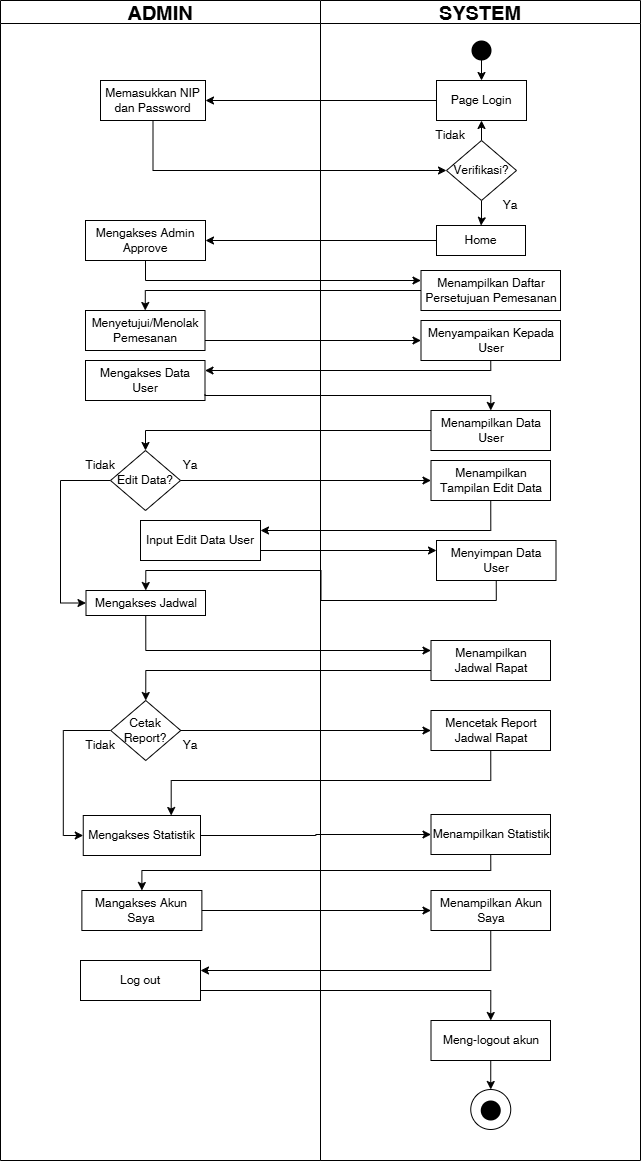

The diagram above was exported from draw.io. Its source (the exported page's mxGraphModel, read from the mxfile embedded in the PNG):
<mxGraphModel dx="880" dy="468" grid="1" gridSize="10" guides="1" tooltips="1" connect="1" arrows="1" fold="1" page="1" pageScale="1" pageWidth="827" pageHeight="1169" math="0" shadow="0">
  <root>
    <mxCell id="0" />
    <mxCell id="1" parent="0" />
    <mxCell id="rbfa1TdUvOKoSErvrKqg-1" value="&lt;font style=&quot;font-size: 20px;&quot;&gt;SYSTEM&lt;/font&gt;" style="swimlane;whiteSpace=wrap;html=1;strokeWidth=1;" parent="1" vertex="1">
      <mxGeometry x="440" y="40" width="320" height="1160" as="geometry" />
    </mxCell>
    <mxCell id="rbfa1TdUvOKoSErvrKqg-12" value="Home" style="whiteSpace=wrap;html=1;" parent="rbfa1TdUvOKoSErvrKqg-1" vertex="1">
      <mxGeometry x="116" y="225" width="89" height="30" as="geometry" />
    </mxCell>
    <mxCell id="rbfa1TdUvOKoSErvrKqg-16" value="Menampilkan Daftar Persetujuan Pemesanan" style="whiteSpace=wrap;html=1;" parent="rbfa1TdUvOKoSErvrKqg-1" vertex="1">
      <mxGeometry x="100.5" y="270" width="139.5" height="40" as="geometry" />
    </mxCell>
    <mxCell id="ankMadF51KWNPHjDKc-J-1" value="Menyampaikan Kepada User" style="whiteSpace=wrap;html=1;" parent="rbfa1TdUvOKoSErvrKqg-1" vertex="1">
      <mxGeometry x="100.5" y="320" width="139.5" height="40" as="geometry" />
    </mxCell>
    <mxCell id="ankMadF51KWNPHjDKc-J-6" value="Menampilkan Data User" style="whiteSpace=wrap;html=1;" parent="rbfa1TdUvOKoSErvrKqg-1" vertex="1">
      <mxGeometry x="110.5" y="410" width="119.5" height="40" as="geometry" />
    </mxCell>
    <mxCell id="ankMadF51KWNPHjDKc-J-12" value="Menampilkan Tampilan Edit Data" style="whiteSpace=wrap;html=1;" parent="rbfa1TdUvOKoSErvrKqg-1" vertex="1">
      <mxGeometry x="110.5" y="460" width="119.5" height="40" as="geometry" />
    </mxCell>
    <mxCell id="ankMadF51KWNPHjDKc-J-16" value="Menampilkan&lt;div&gt;Jadwal Rapat&lt;/div&gt;" style="whiteSpace=wrap;html=1;" parent="rbfa1TdUvOKoSErvrKqg-1" vertex="1">
      <mxGeometry x="110.5" y="640" width="119.5" height="40" as="geometry" />
    </mxCell>
    <mxCell id="ankMadF51KWNPHjDKc-J-25" value="Menampilkan Statistik" style="whiteSpace=wrap;html=1;" parent="rbfa1TdUvOKoSErvrKqg-1" vertex="1">
      <mxGeometry x="110.5" y="814" width="119.5" height="40" as="geometry" />
    </mxCell>
    <mxCell id="ankMadF51KWNPHjDKc-J-29" value="Menampilkan Akun Saya" style="whiteSpace=wrap;html=1;" parent="rbfa1TdUvOKoSErvrKqg-1" vertex="1">
      <mxGeometry x="110.5" y="890" width="119.5" height="40" as="geometry" />
    </mxCell>
    <mxCell id="ankMadF51KWNPHjDKc-J-32" value="" style="ellipse;whiteSpace=wrap;html=1;aspect=fixed;" parent="rbfa1TdUvOKoSErvrKqg-1" vertex="1">
      <mxGeometry x="150.25" y="1089" width="40" height="40" as="geometry" />
    </mxCell>
    <mxCell id="ankMadF51KWNPHjDKc-J-33" value="" style="shape=waypoint;sketch=0;fillStyle=solid;size=6;pointerEvents=1;points=[];fillColor=none;resizable=0;rotatable=0;perimeter=centerPerimeter;snapToPoint=1;strokeWidth=8;" parent="rbfa1TdUvOKoSErvrKqg-1" vertex="1">
      <mxGeometry x="160.25" y="1100" width="20" height="20" as="geometry" />
    </mxCell>
    <mxCell id="BrE751MXoyolMly6CPX4-4" value="Menyimpan Data User" style="whiteSpace=wrap;html=1;" parent="rbfa1TdUvOKoSErvrKqg-1" vertex="1">
      <mxGeometry x="116" y="540" width="119.5" height="40" as="geometry" />
    </mxCell>
    <mxCell id="len-mI-lDO1PbLL4_oBX-6" style="edgeStyle=orthogonalEdgeStyle;rounded=0;orthogonalLoop=1;jettySize=auto;html=1;exitX=0.5;exitY=1;exitDx=0;exitDy=0;entryX=0.5;entryY=0;entryDx=0;entryDy=0;" parent="rbfa1TdUvOKoSErvrKqg-1" source="len-mI-lDO1PbLL4_oBX-4" target="ankMadF51KWNPHjDKc-J-32" edge="1">
      <mxGeometry relative="1" as="geometry" />
    </mxCell>
    <mxCell id="len-mI-lDO1PbLL4_oBX-4" value="Meng-logout akun" style="whiteSpace=wrap;html=1;" parent="rbfa1TdUvOKoSErvrKqg-1" vertex="1">
      <mxGeometry x="110.5" y="1020" width="119.5" height="40" as="geometry" />
    </mxCell>
    <mxCell id="WiMI1hTDx8f8zR5X7MvA-7" value="Mencetak Report Jadwal Rapat" style="whiteSpace=wrap;html=1;" parent="rbfa1TdUvOKoSErvrKqg-1" vertex="1">
      <mxGeometry x="110.5" y="710" width="119.5" height="40" as="geometry" />
    </mxCell>
    <mxCell id="qdAIU5Z78UA1c3uaA3Xr-2" value="Ya" style="text;html=1;align=center;verticalAlign=middle;whiteSpace=wrap;rounded=0;" vertex="1" parent="rbfa1TdUvOKoSErvrKqg-1">
      <mxGeometry x="160.25" y="190" width="60" height="30" as="geometry" />
    </mxCell>
    <mxCell id="rbfa1TdUvOKoSErvrKqg-3" value="&lt;font style=&quot;font-size: 20px;&quot;&gt;ADMIN&lt;/font&gt;" style="swimlane;whiteSpace=wrap;html=1;" parent="1" vertex="1">
      <mxGeometry x="120" y="40" width="320" height="1160" as="geometry" />
    </mxCell>
    <mxCell id="rbfa1TdUvOKoSErvrKqg-14" value="Mengakses Admin Approve" style="whiteSpace=wrap;html=1;" parent="rbfa1TdUvOKoSErvrKqg-3" vertex="1">
      <mxGeometry x="85" y="220" width="120" height="40" as="geometry" />
    </mxCell>
    <mxCell id="rbfa1TdUvOKoSErvrKqg-21" value="Menyetujui/Menolak Pemesanan" style="whiteSpace=wrap;html=1;" parent="rbfa1TdUvOKoSErvrKqg-3" vertex="1">
      <mxGeometry x="85" y="310" width="119.5" height="40" as="geometry" />
    </mxCell>
    <mxCell id="ankMadF51KWNPHjDKc-J-3" value="Mengakses Data User" style="whiteSpace=wrap;html=1;" parent="rbfa1TdUvOKoSErvrKqg-3" vertex="1">
      <mxGeometry x="85" y="360" width="119.5" height="40" as="geometry" />
    </mxCell>
    <mxCell id="BrE751MXoyolMly6CPX4-7" style="edgeStyle=orthogonalEdgeStyle;rounded=0;orthogonalLoop=1;jettySize=auto;html=1;exitX=0;exitY=0.5;exitDx=0;exitDy=0;entryX=0;entryY=0.5;entryDx=0;entryDy=0;" parent="rbfa1TdUvOKoSErvrKqg-3" source="ankMadF51KWNPHjDKc-J-10" edge="1">
      <mxGeometry relative="1" as="geometry">
        <Array as="points">
          <mxPoint x="60" y="480" />
          <mxPoint x="60" y="603" />
        </Array>
        <mxPoint x="85.5" y="602.5" as="targetPoint" />
      </mxGeometry>
    </mxCell>
    <mxCell id="ankMadF51KWNPHjDKc-J-10" value="Edit Data?" style="rhombus;whiteSpace=wrap;html=1;" parent="rbfa1TdUvOKoSErvrKqg-3" vertex="1">
      <mxGeometry x="110" y="450" width="70" height="60" as="geometry" />
    </mxCell>
    <mxCell id="ankMadF51KWNPHjDKc-J-19" value="Mengakses Jadwal" style="whiteSpace=wrap;html=1;" parent="rbfa1TdUvOKoSErvrKqg-3" vertex="1">
      <mxGeometry x="85.5" y="590" width="119.5" height="25" as="geometry" />
    </mxCell>
    <mxCell id="ankMadF51KWNPHjDKc-J-23" value="Mengakses Statistik" style="whiteSpace=wrap;html=1;" parent="rbfa1TdUvOKoSErvrKqg-3" vertex="1">
      <mxGeometry x="82.75" y="815" width="117.25" height="40" as="geometry" />
    </mxCell>
    <mxCell id="ankMadF51KWNPHjDKc-J-27" value="Mangakses Akun Saya" style="whiteSpace=wrap;html=1;" parent="rbfa1TdUvOKoSErvrKqg-3" vertex="1">
      <mxGeometry x="81.38" y="890" width="120" height="40" as="geometry" />
    </mxCell>
    <mxCell id="YuQgP4lpURz8BvTdDLbT-3" value="Tidak" style="text;html=1;align=center;verticalAlign=middle;whiteSpace=wrap;rounded=0;" parent="rbfa1TdUvOKoSErvrKqg-3" vertex="1">
      <mxGeometry x="70" y="450" width="60" height="30" as="geometry" />
    </mxCell>
    <mxCell id="YuQgP4lpURz8BvTdDLbT-4" value="Ya" style="text;html=1;align=center;verticalAlign=middle;whiteSpace=wrap;rounded=0;" parent="rbfa1TdUvOKoSErvrKqg-3" vertex="1">
      <mxGeometry x="160" y="450" width="60" height="30" as="geometry" />
    </mxCell>
    <mxCell id="BrE751MXoyolMly6CPX4-2" value="Input Edit Data User" style="rounded=0;whiteSpace=wrap;html=1;" parent="rbfa1TdUvOKoSErvrKqg-3" vertex="1">
      <mxGeometry x="140" y="520" width="120" height="40" as="geometry" />
    </mxCell>
    <mxCell id="len-mI-lDO1PbLL4_oBX-2" value="Log out" style="whiteSpace=wrap;html=1;" parent="rbfa1TdUvOKoSErvrKqg-3" vertex="1">
      <mxGeometry x="80" y="960" width="120" height="40" as="geometry" />
    </mxCell>
    <mxCell id="WiMI1hTDx8f8zR5X7MvA-8" style="edgeStyle=orthogonalEdgeStyle;rounded=0;orthogonalLoop=1;jettySize=auto;html=1;exitX=0;exitY=0.5;exitDx=0;exitDy=0;entryX=0;entryY=0.5;entryDx=0;entryDy=0;" parent="rbfa1TdUvOKoSErvrKqg-3" source="WiMI1hTDx8f8zR5X7MvA-2" target="ankMadF51KWNPHjDKc-J-23" edge="1">
      <mxGeometry relative="1" as="geometry" />
    </mxCell>
    <mxCell id="WiMI1hTDx8f8zR5X7MvA-2" value="Cetak Report?" style="rhombus;whiteSpace=wrap;html=1;" parent="rbfa1TdUvOKoSErvrKqg-3" vertex="1">
      <mxGeometry x="110.25" y="700" width="70" height="60" as="geometry" />
    </mxCell>
    <mxCell id="WiMI1hTDx8f8zR5X7MvA-10" value="Ya" style="text;html=1;align=center;verticalAlign=middle;whiteSpace=wrap;rounded=0;" parent="rbfa1TdUvOKoSErvrKqg-3" vertex="1">
      <mxGeometry x="160" y="730" width="60" height="30" as="geometry" />
    </mxCell>
    <mxCell id="WiMI1hTDx8f8zR5X7MvA-11" value="Tidak" style="text;html=1;align=center;verticalAlign=middle;whiteSpace=wrap;rounded=0;" parent="rbfa1TdUvOKoSErvrKqg-3" vertex="1">
      <mxGeometry x="70" y="730" width="60" height="30" as="geometry" />
    </mxCell>
    <mxCell id="rbfa1TdUvOKoSErvrKqg-4" value="Memasukkan NIP dan Password" style="rounded=0;whiteSpace=wrap;html=1;" parent="1" vertex="1">
      <mxGeometry x="220" y="120" width="105" height="40" as="geometry" />
    </mxCell>
    <mxCell id="rbfa1TdUvOKoSErvrKqg-5" style="edgeStyle=orthogonalEdgeStyle;rounded=0;orthogonalLoop=1;jettySize=auto;html=1;entryX=0.5;entryY=0;entryDx=0;entryDy=0;" parent="1" target="rbfa1TdUvOKoSErvrKqg-6" edge="1">
      <mxGeometry relative="1" as="geometry">
        <mxPoint x="601" y="90" as="sourcePoint" />
      </mxGeometry>
    </mxCell>
    <mxCell id="rbfa1TdUvOKoSErvrKqg-6" value="Page Login" style="rounded=0;whiteSpace=wrap;html=1;" parent="1" vertex="1">
      <mxGeometry x="556" y="120" width="90" height="40" as="geometry" />
    </mxCell>
    <mxCell id="rbfa1TdUvOKoSErvrKqg-7" style="edgeStyle=orthogonalEdgeStyle;rounded=0;orthogonalLoop=1;jettySize=auto;html=1;exitX=0.5;exitY=0;exitDx=0;exitDy=0;entryX=0.5;entryY=1;entryDx=0;entryDy=0;" parent="1" source="rbfa1TdUvOKoSErvrKqg-8" target="rbfa1TdUvOKoSErvrKqg-6" edge="1">
      <mxGeometry relative="1" as="geometry" />
    </mxCell>
    <mxCell id="rbfa1TdUvOKoSErvrKqg-13" value="" style="edgeStyle=orthogonalEdgeStyle;rounded=0;orthogonalLoop=1;jettySize=auto;html=1;" parent="1" source="rbfa1TdUvOKoSErvrKqg-8" target="rbfa1TdUvOKoSErvrKqg-12" edge="1">
      <mxGeometry relative="1" as="geometry" />
    </mxCell>
    <mxCell id="rbfa1TdUvOKoSErvrKqg-8" value="Verifikasi?" style="rhombus;whiteSpace=wrap;html=1;" parent="1" vertex="1">
      <mxGeometry x="566" y="180" width="70" height="60" as="geometry" />
    </mxCell>
    <mxCell id="rbfa1TdUvOKoSErvrKqg-9" style="edgeStyle=orthogonalEdgeStyle;rounded=0;orthogonalLoop=1;jettySize=auto;html=1;entryX=1;entryY=0.5;entryDx=0;entryDy=0;" parent="1" source="rbfa1TdUvOKoSErvrKqg-6" target="rbfa1TdUvOKoSErvrKqg-4" edge="1">
      <mxGeometry relative="1" as="geometry" />
    </mxCell>
    <mxCell id="rbfa1TdUvOKoSErvrKqg-10" style="edgeStyle=orthogonalEdgeStyle;rounded=0;orthogonalLoop=1;jettySize=auto;html=1;exitX=0.5;exitY=1;exitDx=0;exitDy=0;entryX=0;entryY=0.5;entryDx=0;entryDy=0;" parent="1" source="rbfa1TdUvOKoSErvrKqg-4" target="rbfa1TdUvOKoSErvrKqg-8" edge="1">
      <mxGeometry relative="1" as="geometry" />
    </mxCell>
    <mxCell id="rbfa1TdUvOKoSErvrKqg-11" value="" style="shape=waypoint;sketch=0;fillStyle=solid;size=6;pointerEvents=1;points=[];fillColor=none;resizable=0;rotatable=0;perimeter=centerPerimeter;snapToPoint=1;strokeWidth=8;" parent="1" vertex="1">
      <mxGeometry x="591" y="80" width="20" height="20" as="geometry" />
    </mxCell>
    <mxCell id="rbfa1TdUvOKoSErvrKqg-15" value="" style="edgeStyle=orthogonalEdgeStyle;rounded=0;orthogonalLoop=1;jettySize=auto;html=1;" parent="1" source="rbfa1TdUvOKoSErvrKqg-12" target="rbfa1TdUvOKoSErvrKqg-14" edge="1">
      <mxGeometry relative="1" as="geometry" />
    </mxCell>
    <mxCell id="rbfa1TdUvOKoSErvrKqg-19" style="edgeStyle=orthogonalEdgeStyle;rounded=0;orthogonalLoop=1;jettySize=auto;html=1;exitX=0.5;exitY=1;exitDx=0;exitDy=0;entryX=0;entryY=0.25;entryDx=0;entryDy=0;" parent="1" source="rbfa1TdUvOKoSErvrKqg-14" target="rbfa1TdUvOKoSErvrKqg-16" edge="1">
      <mxGeometry relative="1" as="geometry" />
    </mxCell>
    <mxCell id="rbfa1TdUvOKoSErvrKqg-22" value="" style="edgeStyle=orthogonalEdgeStyle;rounded=0;orthogonalLoop=1;jettySize=auto;html=1;entryX=0.5;entryY=0;entryDx=0;entryDy=0;" parent="1" source="rbfa1TdUvOKoSErvrKqg-16" target="rbfa1TdUvOKoSErvrKqg-21" edge="1">
      <mxGeometry relative="1" as="geometry">
        <Array as="points">
          <mxPoint x="265" y="330" />
        </Array>
      </mxGeometry>
    </mxCell>
    <mxCell id="ankMadF51KWNPHjDKc-J-2" style="edgeStyle=orthogonalEdgeStyle;rounded=0;orthogonalLoop=1;jettySize=auto;html=1;exitX=1;exitY=0.75;exitDx=0;exitDy=0;" parent="1" source="rbfa1TdUvOKoSErvrKqg-21" target="ankMadF51KWNPHjDKc-J-1" edge="1">
      <mxGeometry relative="1" as="geometry" />
    </mxCell>
    <mxCell id="ankMadF51KWNPHjDKc-J-7" style="edgeStyle=orthogonalEdgeStyle;rounded=0;orthogonalLoop=1;jettySize=auto;html=1;exitX=0.5;exitY=1;exitDx=0;exitDy=0;entryX=1;entryY=0.25;entryDx=0;entryDy=0;" parent="1" source="ankMadF51KWNPHjDKc-J-1" target="ankMadF51KWNPHjDKc-J-3" edge="1">
      <mxGeometry relative="1" as="geometry">
        <Array as="points">
          <mxPoint x="610" y="410" />
        </Array>
      </mxGeometry>
    </mxCell>
    <mxCell id="ankMadF51KWNPHjDKc-J-9" style="edgeStyle=orthogonalEdgeStyle;rounded=0;orthogonalLoop=1;jettySize=auto;html=1;exitX=1;exitY=0.75;exitDx=0;exitDy=0;entryX=0.5;entryY=0;entryDx=0;entryDy=0;" parent="1" target="ankMadF51KWNPHjDKc-J-6" edge="1">
      <mxGeometry relative="1" as="geometry">
        <mxPoint x="324.5" y="434" as="sourcePoint" />
        <mxPoint x="610.25" y="434" as="targetPoint" />
        <Array as="points">
          <mxPoint x="325" y="435" />
          <mxPoint x="610" y="435" />
        </Array>
      </mxGeometry>
    </mxCell>
    <mxCell id="ankMadF51KWNPHjDKc-J-11" style="edgeStyle=orthogonalEdgeStyle;rounded=0;orthogonalLoop=1;jettySize=auto;html=1;exitX=0;exitY=0.5;exitDx=0;exitDy=0;entryX=0.5;entryY=0;entryDx=0;entryDy=0;" parent="1" source="ankMadF51KWNPHjDKc-J-6" target="ankMadF51KWNPHjDKc-J-10" edge="1">
      <mxGeometry relative="1" as="geometry" />
    </mxCell>
    <mxCell id="ankMadF51KWNPHjDKc-J-13" style="edgeStyle=orthogonalEdgeStyle;rounded=0;orthogonalLoop=1;jettySize=auto;html=1;exitX=1;exitY=0.5;exitDx=0;exitDy=0;entryX=0;entryY=0.5;entryDx=0;entryDy=0;" parent="1" source="ankMadF51KWNPHjDKc-J-10" target="ankMadF51KWNPHjDKc-J-12" edge="1">
      <mxGeometry relative="1" as="geometry" />
    </mxCell>
    <mxCell id="ankMadF51KWNPHjDKc-J-30" style="edgeStyle=orthogonalEdgeStyle;rounded=0;orthogonalLoop=1;jettySize=auto;html=1;exitX=1;exitY=0.5;exitDx=0;exitDy=0;entryX=0;entryY=0.5;entryDx=0;entryDy=0;" parent="1" source="ankMadF51KWNPHjDKc-J-27" target="ankMadF51KWNPHjDKc-J-29" edge="1">
      <mxGeometry relative="1" as="geometry" />
    </mxCell>
    <mxCell id="YuQgP4lpURz8BvTdDLbT-1" value="Tidak" style="text;html=1;align=center;verticalAlign=middle;whiteSpace=wrap;rounded=0;" parent="1" vertex="1">
      <mxGeometry x="540" y="160" width="60" height="30" as="geometry" />
    </mxCell>
    <mxCell id="BrE751MXoyolMly6CPX4-3" style="edgeStyle=orthogonalEdgeStyle;rounded=0;orthogonalLoop=1;jettySize=auto;html=1;exitX=0.5;exitY=1;exitDx=0;exitDy=0;entryX=1;entryY=0.25;entryDx=0;entryDy=0;" parent="1" source="ankMadF51KWNPHjDKc-J-12" target="BrE751MXoyolMly6CPX4-2" edge="1">
      <mxGeometry relative="1" as="geometry" />
    </mxCell>
    <mxCell id="BrE751MXoyolMly6CPX4-5" style="edgeStyle=orthogonalEdgeStyle;rounded=0;orthogonalLoop=1;jettySize=auto;html=1;exitX=1;exitY=0.75;exitDx=0;exitDy=0;entryX=0;entryY=0.25;entryDx=0;entryDy=0;" parent="1" source="BrE751MXoyolMly6CPX4-2" target="BrE751MXoyolMly6CPX4-4" edge="1">
      <mxGeometry relative="1" as="geometry" />
    </mxCell>
    <mxCell id="BrE751MXoyolMly6CPX4-11" style="edgeStyle=orthogonalEdgeStyle;rounded=0;orthogonalLoop=1;jettySize=auto;html=1;exitX=0.5;exitY=1;exitDx=0;exitDy=0;entryX=0;entryY=0.25;entryDx=0;entryDy=0;" parent="1" source="ankMadF51KWNPHjDKc-J-19" target="ankMadF51KWNPHjDKc-J-16" edge="1">
      <mxGeometry relative="1" as="geometry" />
    </mxCell>
    <mxCell id="BrE751MXoyolMly6CPX4-13" style="edgeStyle=orthogonalEdgeStyle;rounded=0;orthogonalLoop=1;jettySize=auto;html=1;exitX=1;exitY=0.5;exitDx=0;exitDy=0;entryX=0;entryY=0.5;entryDx=0;entryDy=0;" parent="1" source="ankMadF51KWNPHjDKc-J-23" target="ankMadF51KWNPHjDKc-J-25" edge="1">
      <mxGeometry relative="1" as="geometry" />
    </mxCell>
    <mxCell id="BrE751MXoyolMly6CPX4-14" style="edgeStyle=orthogonalEdgeStyle;rounded=0;orthogonalLoop=1;jettySize=auto;html=1;exitX=0.5;exitY=1;exitDx=0;exitDy=0;entryX=0.5;entryY=0;entryDx=0;entryDy=0;" parent="1" source="ankMadF51KWNPHjDKc-J-25" target="ankMadF51KWNPHjDKc-J-27" edge="1">
      <mxGeometry relative="1" as="geometry">
        <Array as="points">
          <mxPoint x="610" y="910" />
          <mxPoint x="261" y="910" />
        </Array>
      </mxGeometry>
    </mxCell>
    <mxCell id="BrE751MXoyolMly6CPX4-16" style="edgeStyle=orthogonalEdgeStyle;rounded=0;orthogonalLoop=1;jettySize=auto;html=1;exitX=0.5;exitY=1;exitDx=0;exitDy=0;entryX=0.5;entryY=0;entryDx=0;entryDy=0;" parent="1" source="BrE751MXoyolMly6CPX4-4" target="ankMadF51KWNPHjDKc-J-19" edge="1">
      <mxGeometry relative="1" as="geometry">
        <mxPoint x="325" y="642.5" as="targetPoint" />
      </mxGeometry>
    </mxCell>
    <mxCell id="len-mI-lDO1PbLL4_oBX-3" style="edgeStyle=orthogonalEdgeStyle;rounded=0;orthogonalLoop=1;jettySize=auto;html=1;exitX=0.5;exitY=1;exitDx=0;exitDy=0;entryX=1;entryY=0.25;entryDx=0;entryDy=0;" parent="1" source="ankMadF51KWNPHjDKc-J-29" target="len-mI-lDO1PbLL4_oBX-2" edge="1">
      <mxGeometry relative="1" as="geometry" />
    </mxCell>
    <mxCell id="len-mI-lDO1PbLL4_oBX-5" style="edgeStyle=orthogonalEdgeStyle;rounded=0;orthogonalLoop=1;jettySize=auto;html=1;exitX=1;exitY=0.75;exitDx=0;exitDy=0;entryX=0.5;entryY=0;entryDx=0;entryDy=0;" parent="1" source="len-mI-lDO1PbLL4_oBX-2" target="len-mI-lDO1PbLL4_oBX-4" edge="1">
      <mxGeometry relative="1" as="geometry">
        <Array as="points">
          <mxPoint x="610" y="1030" />
        </Array>
      </mxGeometry>
    </mxCell>
    <mxCell id="WiMI1hTDx8f8zR5X7MvA-4" style="edgeStyle=orthogonalEdgeStyle;rounded=0;orthogonalLoop=1;jettySize=auto;html=1;exitX=0;exitY=0.75;exitDx=0;exitDy=0;entryX=0.5;entryY=0;entryDx=0;entryDy=0;" parent="1" source="ankMadF51KWNPHjDKc-J-16" target="WiMI1hTDx8f8zR5X7MvA-2" edge="1">
      <mxGeometry relative="1" as="geometry">
        <Array as="points">
          <mxPoint x="265" y="710" />
        </Array>
      </mxGeometry>
    </mxCell>
    <mxCell id="WiMI1hTDx8f8zR5X7MvA-5" style="edgeStyle=orthogonalEdgeStyle;rounded=0;orthogonalLoop=1;jettySize=auto;html=1;exitX=1;exitY=0.5;exitDx=0;exitDy=0;" parent="1" source="WiMI1hTDx8f8zR5X7MvA-2" target="WiMI1hTDx8f8zR5X7MvA-7" edge="1">
      <mxGeometry relative="1" as="geometry">
        <mxPoint x="520" y="800" as="targetPoint" />
      </mxGeometry>
    </mxCell>
    <mxCell id="WiMI1hTDx8f8zR5X7MvA-9" style="edgeStyle=orthogonalEdgeStyle;rounded=0;orthogonalLoop=1;jettySize=auto;html=1;exitX=0.5;exitY=1;exitDx=0;exitDy=0;entryX=0.75;entryY=0;entryDx=0;entryDy=0;" parent="1" source="WiMI1hTDx8f8zR5X7MvA-7" target="ankMadF51KWNPHjDKc-J-23" edge="1">
      <mxGeometry relative="1" as="geometry">
        <Array as="points">
          <mxPoint x="610" y="820" />
          <mxPoint x="291" y="820" />
        </Array>
      </mxGeometry>
    </mxCell>
  </root>
</mxGraphModel>